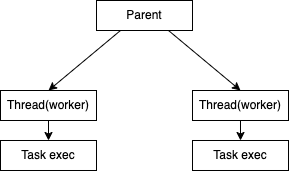

The diagram above was exported from draw.io. Its source (the exported page's mxGraphModel, read from the mxfile embedded in the PNG):
<mxGraphModel dx="983" dy="494" grid="1" gridSize="10" guides="1" tooltips="1" connect="1" arrows="1" fold="1" page="1" pageScale="1" pageWidth="827" pageHeight="1169" math="0" shadow="0">
  <root>
    <mxCell id="0" />
    <mxCell id="1" parent="0" />
    <mxCell id="E9TPmQGmY3Akm8dVqBAB-1" value="Parent" style="rounded=0;whiteSpace=wrap;html=1;" vertex="1" parent="1">
      <mxGeometry x="366" y="190" width="96" height="30" as="geometry" />
    </mxCell>
    <mxCell id="E9TPmQGmY3Akm8dVqBAB-10" style="edgeStyle=orthogonalEdgeStyle;rounded=0;orthogonalLoop=1;jettySize=auto;html=1;exitX=0.5;exitY=1;exitDx=0;exitDy=0;entryX=0.5;entryY=0;entryDx=0;entryDy=0;" edge="1" parent="1" source="E9TPmQGmY3Akm8dVqBAB-2" target="E9TPmQGmY3Akm8dVqBAB-9">
      <mxGeometry relative="1" as="geometry" />
    </mxCell>
    <mxCell id="E9TPmQGmY3Akm8dVqBAB-2" value="Thread(worker)" style="rounded=0;whiteSpace=wrap;html=1;" vertex="1" parent="1">
      <mxGeometry x="462" y="280" width="96" height="30" as="geometry" />
    </mxCell>
    <mxCell id="E9TPmQGmY3Akm8dVqBAB-8" style="edgeStyle=orthogonalEdgeStyle;rounded=0;orthogonalLoop=1;jettySize=auto;html=1;exitX=0.5;exitY=1;exitDx=0;exitDy=0;entryX=0.5;entryY=0;entryDx=0;entryDy=0;" edge="1" parent="1" source="E9TPmQGmY3Akm8dVqBAB-3" target="E9TPmQGmY3Akm8dVqBAB-7">
      <mxGeometry relative="1" as="geometry" />
    </mxCell>
    <mxCell id="E9TPmQGmY3Akm8dVqBAB-3" value="Thread(worker)" style="rounded=0;whiteSpace=wrap;html=1;" vertex="1" parent="1">
      <mxGeometry x="270" y="280" width="96" height="30" as="geometry" />
    </mxCell>
    <mxCell id="E9TPmQGmY3Akm8dVqBAB-5" value="" style="endArrow=classic;html=1;rounded=0;entryX=0.5;entryY=0;entryDx=0;entryDy=0;exitX=0.25;exitY=1;exitDx=0;exitDy=0;" edge="1" parent="1" source="E9TPmQGmY3Akm8dVqBAB-1" target="E9TPmQGmY3Akm8dVqBAB-3">
      <mxGeometry width="50" height="50" relative="1" as="geometry">
        <mxPoint x="410" y="270" as="sourcePoint" />
        <mxPoint x="460" y="220" as="targetPoint" />
      </mxGeometry>
    </mxCell>
    <mxCell id="E9TPmQGmY3Akm8dVqBAB-6" value="" style="endArrow=classic;html=1;rounded=0;entryX=0.5;entryY=0;entryDx=0;entryDy=0;exitX=0.75;exitY=1;exitDx=0;exitDy=0;" edge="1" parent="1" source="E9TPmQGmY3Akm8dVqBAB-1" target="E9TPmQGmY3Akm8dVqBAB-2">
      <mxGeometry width="50" height="50" relative="1" as="geometry">
        <mxPoint x="410" y="270" as="sourcePoint" />
        <mxPoint x="460" y="220" as="targetPoint" />
      </mxGeometry>
    </mxCell>
    <mxCell id="E9TPmQGmY3Akm8dVqBAB-7" value="Task exec" style="rounded=0;whiteSpace=wrap;html=1;" vertex="1" parent="1">
      <mxGeometry x="270" y="330" width="96" height="30" as="geometry" />
    </mxCell>
    <mxCell id="E9TPmQGmY3Akm8dVqBAB-9" value="Task exec" style="rounded=0;whiteSpace=wrap;html=1;" vertex="1" parent="1">
      <mxGeometry x="462" y="330" width="96" height="30" as="geometry" />
    </mxCell>
  </root>
</mxGraphModel>